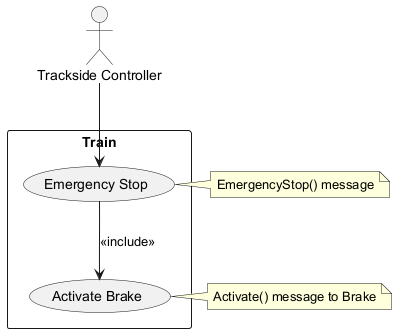

The diagram above was rendered by PlantUML. Its source (embedded in the PNG):
@startuml
actor Controller as "Trackside Controller"

rectangle Train {
  usecase "Emergency Stop" as UC1
  usecase "Activate Brake" as UC2
}

Controller --> UC1
UC1 --> UC2 : <<include>> 
note right of UC1 : EmergencyStop() message
note right of UC2 : Activate() message to Brake
@enduml